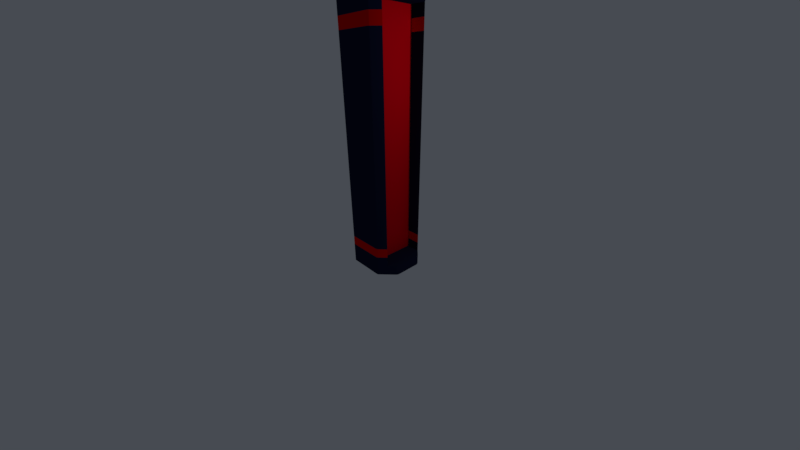 # Source: laseremitter.blend  (saved by Blender 2.79.0; exported with 4.5.12 LTS)
import bpy
from mathutils import Matrix  # noqa: F401  (used for matrix-valued properties, if any)

bpy.ops.wm.read_factory_settings(use_empty=True)
scene = bpy.context.scene
scene.name = 'Scene'

# ---- collections
col_collection_1 = bpy.data.collections.new('Collection 1'); scene.collection.children.link(col_collection_1)

# ---- materials (node trees are filled in below, after node groups)
mat_material = bpy.data.materials.new('Material')
mat_material.alpha_threshold = 0.0
mat_material.use_transparent_shadow = False
mat_material.diffuse_color = (0.01012, 0.01363, 0.04445, 1.0)
mat_material.roughness = 0.5
mat_material.line_color = (0.0, 0.0, 0.0, 1.0)
mat_material_001 = bpy.data.materials.new('Material.001')
mat_material_001.alpha_threshold = 0.0
mat_material_001.use_transparent_shadow = False
mat_material_001.diffuse_color = (0.8, 0.0, 0.008262, 1.0)
mat_material_001.roughness = 0.5
mat_material_002 = bpy.data.materials.new('Material.002')
mat_material_002.alpha_threshold = 0.0
mat_material_002.use_transparent_shadow = False
mat_material_002.diffuse_color = (0.8, 0.0, 0.0, 1.0)
mat_material_002.roughness = 0.5

# ---- node groups
ng_auto_smooth = bpy.data.node_groups.new('Auto Smooth', 'GeometryNodeTree')
_s = ng_auto_smooth.interface.new_socket(name='Geometry', in_out='OUTPUT', socket_type='NodeSocketGeometry')
_s = ng_auto_smooth.interface.new_socket(name='Geometry', in_out='INPUT', socket_type='NodeSocketGeometry')
_s = ng_auto_smooth.interface.new_socket(name='Angle', in_out='INPUT', socket_type='NodeSocketFloat')
_s.subtype = 'ANGLE'
_s.min_value = 0.0
_s.max_value = 3.142
ng_auto_smooth.is_modifier = True
_N = ng_auto_smooth.nodes; _L = ng_auto_smooth.links
n0 = _N.new('NodeGroupOutput'); n0.name = 'Group Output'; n0.location = (480, -100)
n1 = _N.new('NodeGroupInput'); n1.name = 'Group Input'; n1.location = (-420, -300)
n2 = _N.new('NodeGroupInput'); n2.name = 'Group Input.001'; n2.location = (-60, -100)
n3 = _N.new('GeometryNodeSetShadeSmooth'); n3.name = 'Set Shade Smooth'; n3.location = (120, -100)
n3.domain = 'EDGE'
n4 = _N.new('GeometryNodeSetShadeSmooth'); n4.name = 'Set Shade Smooth.001'; n4.location = (300, -100)
n5 = _N.new('GeometryNodeInputMeshEdgeAngle'); n5.name = 'Edge Angle'; n5.location = (-420, -220)
n6 = _N.new('GeometryNodeInputEdgeSmooth'); n6.name = 'Is Edge Smooth'; n6.location = (-60, -160)
n7 = _N.new('GeometryNodeInputShadeSmooth'); n7.name = 'Is Face Smooth'; n7.location = (-240, -340)
n8 = _N.new('FunctionNodeBooleanMath'); n8.name = 'Boolean Math'; n8.location = (-60, -220)
n9 = _N.new('FunctionNodeCompare'); n9.name = 'Compare'; n9.location = (-240, -180)
n9.operation = 'LESS_EQUAL'
_L.new(n5.outputs[0], n9.inputs[0])
_L.new(n4.outputs[0], n0.inputs[0])
_L.new(n1.outputs[1], n9.inputs[1])
_L.new(n9.outputs[0], n8.inputs[0])
_L.new(n7.outputs[0], n8.inputs[1])
_L.new(n2.outputs[0], n3.inputs[0])
_L.new(n6.outputs[0], n3.inputs[1])
_L.new(n3.outputs[0], n4.inputs[0])
_L.new(n8.outputs[0], n3.inputs[2])
n0.is_active_output = True

# ---- material node trees

# ---- world
world_world = bpy.data.worlds.new('World'); scene.world = world_world
world_world.color = (0.06301, 0.07036, 0.08438)
world_world.use_sun_shadow = False
world_world.sun_shadow_jitter_overblur = 0.0
world_world.cycles.sampling_method = 'MANUAL'

# ---- cameras
cam_camera = bpy.data.cameras.new('Camera')
cam_camera.clip_start = 0.05
cam_camera.lens = 12.28
cam_camera.sensor_width = 32.0
cam_camera.sensor_height = 18.0
cam_camera.ortho_scale = 7.314
cam_camera.lens_unit = 'FOV'
cam_camera.dof.focus_distance = 0.0
cam_camera.dof.aperture_fstop = 128.0

# ---- lights
light_lamp = bpy.data.lights.new('Lamp', 'POINT')
light_lamp.transmission_factor = 0.0
light_lamp.cutoff_distance = 30.0
light_lamp.energy = 100.0
light_lamp.shadow_buffer_clip_start = 1.001
light_lamp.shadow_soft_size = 0.1
light_lamp.shadow_maximum_resolution = 0.006
light_lamp.use_absolute_resolution = True

# ---- meshes
me_cube = bpy.data.meshes.new('Cube')
me_cube.from_pydata([(0.7468, -0.7468, -0.6264), (0.7468, -0.7468, 7.01), (0.7468, -0.7468, 7.383), (0.7468, -0.7468, -1.0), (-0.7918, -1.0, -1.0), (-1.0, -0.7918, -1.0), (-1.0, 0.7918, -1.0), (-0.7918, 1.0, -1.0), (-1.0, -0.7918, 7.383), (-0.7918, -1.0, 7.383), (-0.7918, 1.0, 7.383), (-1.0, 0.7918, 7.383), (0.7468, 0.7468, -0.6264), (0.7468, 0.7468, 7.01), (0.7468, 0.7468, 7.383), (0.7468, 0.7468, -1.0), (-0.7918, -1.0, -0.6264), (-0.7918, -1.0, 7.01), (-1.0, -0.7918, -0.6264), (-1.0, -0.7918, 7.01), (-1.0, 0.7918, 7.01), (-1.0, 0.7918, -0.6264), (-0.7918, 1.0, 7.01), (-0.7918, 1.0, -0.6264), (0.2533, 0.7468, 7.01), (0.2533, 0.7468, -0.6264), (0.2533, -0.7468, 7.01), (0.2533, -0.7468, -0.6264), (0.9482, 0.5453, -1.0), (1.0, 0.4291, -1.0), (0.9741, 0.5108, -1.0), (0.9931, 0.4683, -1.0), (1.0, -0.4291, -1.0), (0.9482, -0.5453, -1.0), (0.9931, -0.4683, -1.0), (0.9741, -0.5108, -1.0), (1.0, 0.4291, 7.383), (0.9482, 0.5453, 7.383), (0.9931, 0.4683, 7.383), (0.9741, 0.5108, 7.383), (0.9482, -0.5453, 7.383), (1.0, -0.4291, 7.383), (0.9741, -0.5108, 7.383), (0.9931, -0.4683, 7.383), (0.9482, -0.5453, 7.01), (1.0, -0.4291, 7.01), (0.9741, -0.5108, 7.01), (0.9931, -0.4683, 7.01), (1.0, -0.4291, -0.6264), (0.9482, -0.5453, -0.6264), (0.9931, -0.4683, -0.6264), (0.9741, -0.5108, -0.6264), (0.9482, 0.5453, -0.6264), (1.0, 0.4291, -0.6264), (0.9741, 0.5108, -0.6264), (0.9931, 0.4683, -0.6264), (0.9482, 0.5453, 7.01), (1.0, 0.4291, 7.01), (0.9741, 0.5108, 7.01), (0.9931, 0.4683, 7.01), (0.2533, -0.4291, 7.01), (0.2533, -0.5453, 7.01), (0.2533, -0.4679, 7.01), (0.2533, -0.5066, 7.01), (0.2533, 0.4291, -0.6264), (0.2533, 0.5453, -0.6264), (0.2533, 0.4679, -0.6264), (0.2533, 0.5066, -0.6264), (0.2533, 0.5453, 7.01), (0.2533, 0.4291, 7.01), (0.2533, 0.5066, 7.01), (0.2533, 0.4679, 7.01), (0.2533, -0.5453, -0.6264), (0.2533, -0.4291, -0.6264), (0.2533, -0.5066, -0.6264), (0.2533, -0.4679, -0.6264), (0.4458, 1.0, -1.0), (0.5272, 0.9663, -1.0), (0.4742, 0.9955, -1.0), (0.504, 0.9831, -1.0), (0.5272, -0.9663, -1.0), (0.4458, -1.0, -1.0), (0.504, -0.9831, -1.0), (0.4742, -0.9955, -1.0), (0.5272, 0.9663, 7.383), (0.4458, 1.0, 7.383), (0.504, 0.9831, 7.383), (0.4742, 0.9955, 7.383), (0.4458, -1.0, 7.383), (0.5272, -0.9663, 7.383), (0.4742, -0.9955, 7.383), (0.504, -0.9831, 7.383), (0.5272, -0.9663, 7.01), (0.4458, -1.0, 7.01), (0.504, -0.9831, 7.01), (0.4742, -0.9955, 7.01), (0.4458, -1.0, -0.6264), (0.5272, -0.9663, -0.6264), (0.4742, -0.9955, -0.6264), (0.504, -0.9831, -0.6264), (0.5272, 0.9663, -0.6264), (0.4458, 1.0, -0.6264), (0.504, 0.9831, -0.6264), (0.4742, 0.9955, -0.6264), (0.4458, 1.0, 7.01), (0.5272, 0.9663, 7.01), (0.4742, 0.9955, 7.01), (0.504, 0.9831, 7.01), (0.7468, 0.7468, 6.686), (0.7468, 0.7468, -0.3026), (0.2533, -0.7468, -0.3026), (0.2533, -0.7468, 6.686), (0.2533, 0.7468, -0.3026), (0.2533, 0.7468, 6.686), (0.7468, -0.7468, 6.686), (0.7468, -0.7468, -0.3026), (-1.0, -0.7918, 6.686), (-1.0, -0.7918, -0.3026), (-1.0, 0.7918, -0.3026), (-1.0, 0.7918, 6.686), (-0.7918, 1.0, -0.3026), (-0.7918, 1.0, 6.686), (-0.7918, -1.0, 6.686), (-0.7918, -1.0, -0.3026), (0.2533, 0.5453, -0.3026), (0.2533, 0.5453, 6.686), (0.2533, 0.5066, -0.3026), (0.2533, 0.5066, 6.686), (0.2533, 0.4679, -0.3026), (0.2533, 0.4679, 6.686), (0.2533, 0.4291, 6.686), (0.2533, 0.4291, -0.3026), (0.2533, -0.5453, 6.686), (0.2533, -0.5453, -0.3026), (0.2533, -0.5066, 6.686), (0.2533, -0.5066, -0.3026), (0.2533, -0.4679, 6.686), (0.2533, -0.4679, -0.3026), (0.2533, -0.4291, -0.3026), (0.2533, -0.4291, 6.686), (0.4458, -1.0, 6.686), (0.4458, -1.0, -0.3026), (0.4742, -0.9955, 6.686), (0.4742, -0.9955, -0.3026), (0.504, -0.9831, 6.686), (0.504, -0.9831, -0.3026), (0.5272, -0.9663, -0.3026), (0.5272, -0.9663, 6.686), (0.4458, 1.0, -0.3026), (0.4458, 1.0, 6.686), (0.4742, 0.9955, -0.3026), (0.4742, 0.9955, 6.686), (0.504, 0.9831, -0.3026), (0.504, 0.9831, 6.686), (0.5272, 0.9663, 6.686), (0.5272, 0.9663, -0.3026), (-1.0, 0.7918, 0.02093), (-1.0, 0.7918, 6.362), (-1.0, -0.7918, 0.02093), (-1.0, -0.7918, 6.362), (-0.7918, -1.0, 6.362), (-0.7918, -1.0, 0.02093), (-0.7918, 1.0, 6.362), (-0.7918, 1.0, 0.02093), (0.7468, 0.7468, 6.362), (0.7468, 0.7468, 0.02093), (0.2533, 0.7468, 0.02093), (0.2533, 0.7468, 6.362), (0.2533, -0.7468, 0.02093), (0.2533, -0.7468, 6.362), (0.7468, -0.7468, 6.362), (0.7468, -0.7468, 0.02093), (0.2533, 0.5453, 6.362), (0.2533, 0.5453, 0.02093), (0.2533, 0.5066, 0.02093), (0.2533, 0.5066, 6.362), (0.2533, 0.4291, 6.362), (0.2533, 0.4291, 0.02093), (0.2533, 0.4679, 0.02093), (0.2533, 0.4679, 6.362), (0.2533, -0.5453, 6.362), (0.2533, -0.5453, 0.02093), (0.2533, -0.5066, 6.362), (0.2533, -0.5066, 0.02093), (0.2533, -0.4291, 0.02093), (0.2533, -0.4291, 6.362), (0.2533, -0.4679, 6.362), (0.2533, -0.4679, 0.02093), (0.4458, -1.0, 0.02093), (0.4458, -1.0, 6.362), (0.4742, -0.9955, 6.362), (0.4742, -0.9955, 0.02093), (0.5272, -0.9663, 0.02093), (0.5272, -0.9663, 6.362), (0.504, -0.9831, 6.362), (0.504, -0.9831, 0.02093), (0.4458, 1.0, 6.362), (0.4458, 1.0, 0.02093), (0.4742, 0.9955, 0.02093), (0.4742, 0.9955, 6.362), (0.5272, 0.9663, 6.362), (0.5272, 0.9663, 0.02093), (0.504, 0.9831, 0.02093), (0.504, 0.9831, 6.362)], [], [(57, 36, 41, 45), (4, 16, 18, 5), (6, 21, 23, 7), (93, 88, 9, 17), (15, 12, 52, 28), (1, 2, 89, 92), (101, 76, 7, 23), (33, 49, 0, 3), (19, 8, 11, 20), (5, 18, 21, 6), (20, 11, 10, 22), (17, 9, 8, 19), (44, 40, 2, 1), (1, 92, 147, 114), (85, 104, 22, 10), (81, 96, 16, 4), (3, 0, 97, 80), (118, 120, 23, 21), (20, 22, 121, 119), (17, 19, 116, 122), (105, 13, 108, 154), (125, 68, 70, 127), (52, 12, 25, 65), (93, 17, 122, 140), (108, 13, 24, 113), (105, 84, 14, 13), (36, 38, 39, 37, 14, 84, 86, 87, 85, 10, 11, 8, 9, 88, 90, 91, 89, 2, 40, 42, 43, 41), (76, 78, 79, 77, 15, 28, 30, 31, 29, 32, 34, 35, 33, 3, 80, 82, 83, 81, 4, 5, 6, 7), (69, 60, 139, 130), (13, 14, 37, 56), (44, 1, 26, 61), (1, 114, 111, 26), (24, 68, 125, 113), (13, 56, 68, 24), (57, 45, 60, 69), (61, 26, 111, 132), (0, 49, 72, 27), (48, 53, 64, 73), (65, 124, 126, 67), (66, 128, 131, 64), (131, 138, 73, 64), (61, 132, 134, 63), (62, 136, 139, 60), (141, 96, 98, 143), (57, 69, 71, 59), (59, 71, 70, 58), (58, 70, 68, 56), (32, 48, 50, 34), (34, 50, 51, 35), (35, 51, 49, 33), (45, 41, 43, 47), (47, 43, 42, 46), (46, 42, 40, 44), (28, 52, 54, 30), (30, 54, 55, 31), (31, 55, 53, 29), (56, 37, 39, 58), (58, 39, 38, 59), (59, 38, 36, 57), (48, 73, 75, 50), (50, 75, 74, 51), (51, 74, 72, 49), (64, 53, 55, 66), (66, 55, 54, 67), (67, 54, 52, 65), (60, 45, 47, 62), (62, 47, 46, 63), (63, 46, 44, 61), (29, 53, 48, 32), (93, 140, 142, 95), (94, 144, 147, 92), (149, 104, 106, 151), (101, 148, 150, 103), (102, 152, 155, 100), (173, 174, 126, 124), (80, 97, 99, 82), (82, 99, 98, 83), (83, 98, 96, 81), (92, 89, 91, 94), (94, 91, 90, 95), (95, 90, 88, 93), (76, 101, 103, 78), (78, 103, 102, 79), (79, 102, 100, 77), (104, 85, 87, 106), (106, 87, 86, 107), (107, 86, 84, 105), (77, 100, 12, 15), (153, 107, 105, 154), (151, 106, 107, 153), (103, 150, 152, 102), (145, 99, 97, 146), (143, 98, 99, 145), (95, 142, 144, 94), (137, 75, 73, 138), (135, 74, 75, 137), (63, 134, 136, 62), (129, 71, 69, 130), (127, 70, 71, 129), (67, 126, 128, 66), (112, 124, 65, 25), (115, 146, 97, 0), (133, 110, 27, 72), (133, 72, 74, 135), (115, 0, 27, 110), (149, 121, 22, 104), (141, 123, 16, 96), (155, 109, 12, 100), (117, 118, 21, 18), (101, 23, 120, 148), (123, 117, 18, 16), (19, 20, 119, 116), (153, 154, 200, 203), (149, 151, 199, 196), (197, 198, 150, 148), (145, 146, 192, 195), (141, 143, 191, 188), (189, 190, 142, 140), (135, 137, 187, 183), (133, 135, 183, 181), (180, 182, 134, 132), (129, 130, 176, 179), (125, 127, 175, 172), (193, 170, 114, 147), (115, 110, 168, 171), (170, 169, 111, 114), (178, 177, 131, 128), (165, 166, 112, 109), (121, 149, 196, 162), (163, 197, 148, 120), (108, 113, 167, 164), (117, 123, 161, 158), (159, 160, 122, 116), (162, 157, 119, 121), (146, 115, 171, 192), (12, 109, 112, 25), (157, 159, 116, 119), (118, 117, 158, 156), (123, 141, 188, 161), (124, 112, 166, 173), (160, 189, 140, 122), (109, 155, 201, 165), (164, 200, 154, 108), (185, 176, 130, 139), (169, 180, 132, 111), (172, 167, 113, 125), (110, 133, 181, 168), (127, 129, 179, 175), (174, 178, 128, 126), (138, 131, 177, 184), (182, 186, 136, 134), (137, 138, 184, 187), (186, 185, 139, 136), (143, 145, 195, 191), (190, 194, 144, 142), (194, 193, 147, 144), (151, 153, 203, 199), (198, 202, 152, 150), (202, 201, 155, 152), (201, 202, 203, 200), (193, 194, 195, 192), (185, 186, 187, 184), (177, 178, 179, 176), (169, 170, 171, 168), (176, 185, 184, 177), (189, 160, 161, 188), (157, 162, 163, 156), (202, 198, 199, 203), (194, 190, 191, 195), (186, 182, 183, 187), (178, 174, 175, 179), (167, 172, 173, 166), (200, 164, 165, 201), (166, 165, 164, 167), (159, 157, 156, 158), (170, 193, 192, 171), (160, 159, 158, 161), (197, 163, 162, 196), (174, 173, 172, 175), (182, 180, 181, 183), (190, 189, 188, 191), (180, 169, 168, 181), (198, 197, 196, 199), (120, 118, 156, 163)])
me_cube.polygons.foreach_set('use_smooth', [True] * 184)
me_cube.polygons.foreach_set('material_index', [0, 0, 0, 0, 0, 0, 0, 0, 0, 0, 0, 0, 0, 0, 0, 0, 0, 0, 0, 0, 0, 1, 0, 0, 0, 0, 0, 0, 1, 0, 0, 0, 1, 0, 0, 1, 0, 0, 1, 1, 1, 1, 1, 0, 0, 0, 0, 0, 0, 0, 0, 0, 0, 0, 0, 0, 0, 0, 0, 0, 0, 0, 0, 0, 0, 0, 0, 0, 0, 0, 0, 0, 0, 0, 1, 0, 0, 0, 0, 0, 0, 0, 0, 0, 0, 0, 0, 0, 0, 0, 0, 0, 0, 0, 1, 1, 1, 1, 1, 1, 1, 0, 1, 1, 0, 0, 0, 0, 0, 0, 0, 0, 2, 2, 2, 2, 2, 2, 1, 1, 1, 1, 1, 2, 2, 2, 1, 2, 2, 2, 2, 2, 2, 2, 2, 0, 2, 2, 2, 1, 2, 2, 2, 1, 1, 1, 1, 1, 1, 1, 1, 1, 1, 2, 2, 2, 2, 2, 2, 0, 0, 1, 1, 0, 1, 0, 0, 0, 0, 1, 1, 1, 0, 0, 0, 0, 0, 0, 1, 1, 0, 1, 0, 2])
me_cube.materials.append(mat_material)
me_cube.materials.append(mat_material_001)
me_cube.materials.append(mat_material_002)
me_cube.use_remesh_preserve_volume = False
me_cube.use_remesh_preserve_attributes = False
me_cube.use_mirror_vertex_groups = False
me_cube.update()

# ---- objects
ob_cube = bpy.data.objects.new('Cube', me_cube)
ob_lamp = bpy.data.objects.new('Lamp', light_lamp)
ob_camera = bpy.data.objects.new('Camera', cam_camera)

# ---- transforms, parenting, visibility, modifiers, constraints
ob_cube.location = (0.0, 0.0, 0.0)
ob_cube.lock_rotations_4d = False
ob_cube.empty_display_type = 'ARROWS'
ob_cube.lineart.crease_threshold = 0.0
_m = ob_cube.modifiers.new('Auto Smooth', 'NODES')
_m.node_group = ng_auto_smooth
_gi = [s.identifier for s in ng_auto_smooth.interface.items_tree if s.item_type == 'SOCKET' and s.in_out == 'INPUT']
_m[_gi[1]] = 0.5236  # Angle
ob_lamp.location = (4.076, 1.005, 5.904)
ob_lamp.rotation_euler = (0.6503, 0.05522, 1.866)
ob_lamp.lock_rotations_4d = False
ob_lamp.empty_display_type = 'ARROWS'
ob_lamp.color = (0.0, 0.0, 0.0, 0.0)
ob_lamp.lineart.crease_threshold = 0.0
ob_camera.location = (7.481, -6.508, 5.344)
ob_camera.rotation_euler = (1.109, 0.0, 0.8149)
ob_camera.lock_rotations_4d = False
ob_camera.empty_display_type = 'ARROWS'
ob_camera.color = (0.0, 0.0, 0.0, 0.0)
ob_camera.display_type = 'WIRE'
ob_camera.lineart.crease_threshold = 0.0

# ---- collection membership
col_collection_1.objects.link(ob_cube)
col_collection_1.objects.link(ob_lamp)
col_collection_1.objects.link(ob_camera)

# ---- scene / render settings (as saved in the file)
scene.camera = ob_camera
scene.frame_start = 1; scene.frame_end = 250; scene.frame_set(0)
scene.render.engine = 'BLENDER_EEVEE_NEXT'
scene.render.image_settings.compression = 3
scene.render.fps = 30
scene.render.dither_intensity = 0.0
scene.render.film_transparent = True
scene.cycles.use_denoising = False
scene.cycles.samples = 128
scene.cycles.sampling_pattern = 'TABULATED_SOBOL'
scene.cycles.use_adaptive_sampling = False
scene.cycles.use_light_tree = False
scene.cycles.blur_glossy = 0.0
scene.cycles.sample_clamp_indirect = 0.0
scene.view_settings.view_transform = 'Standard'
bpy.context.view_layer.update()
